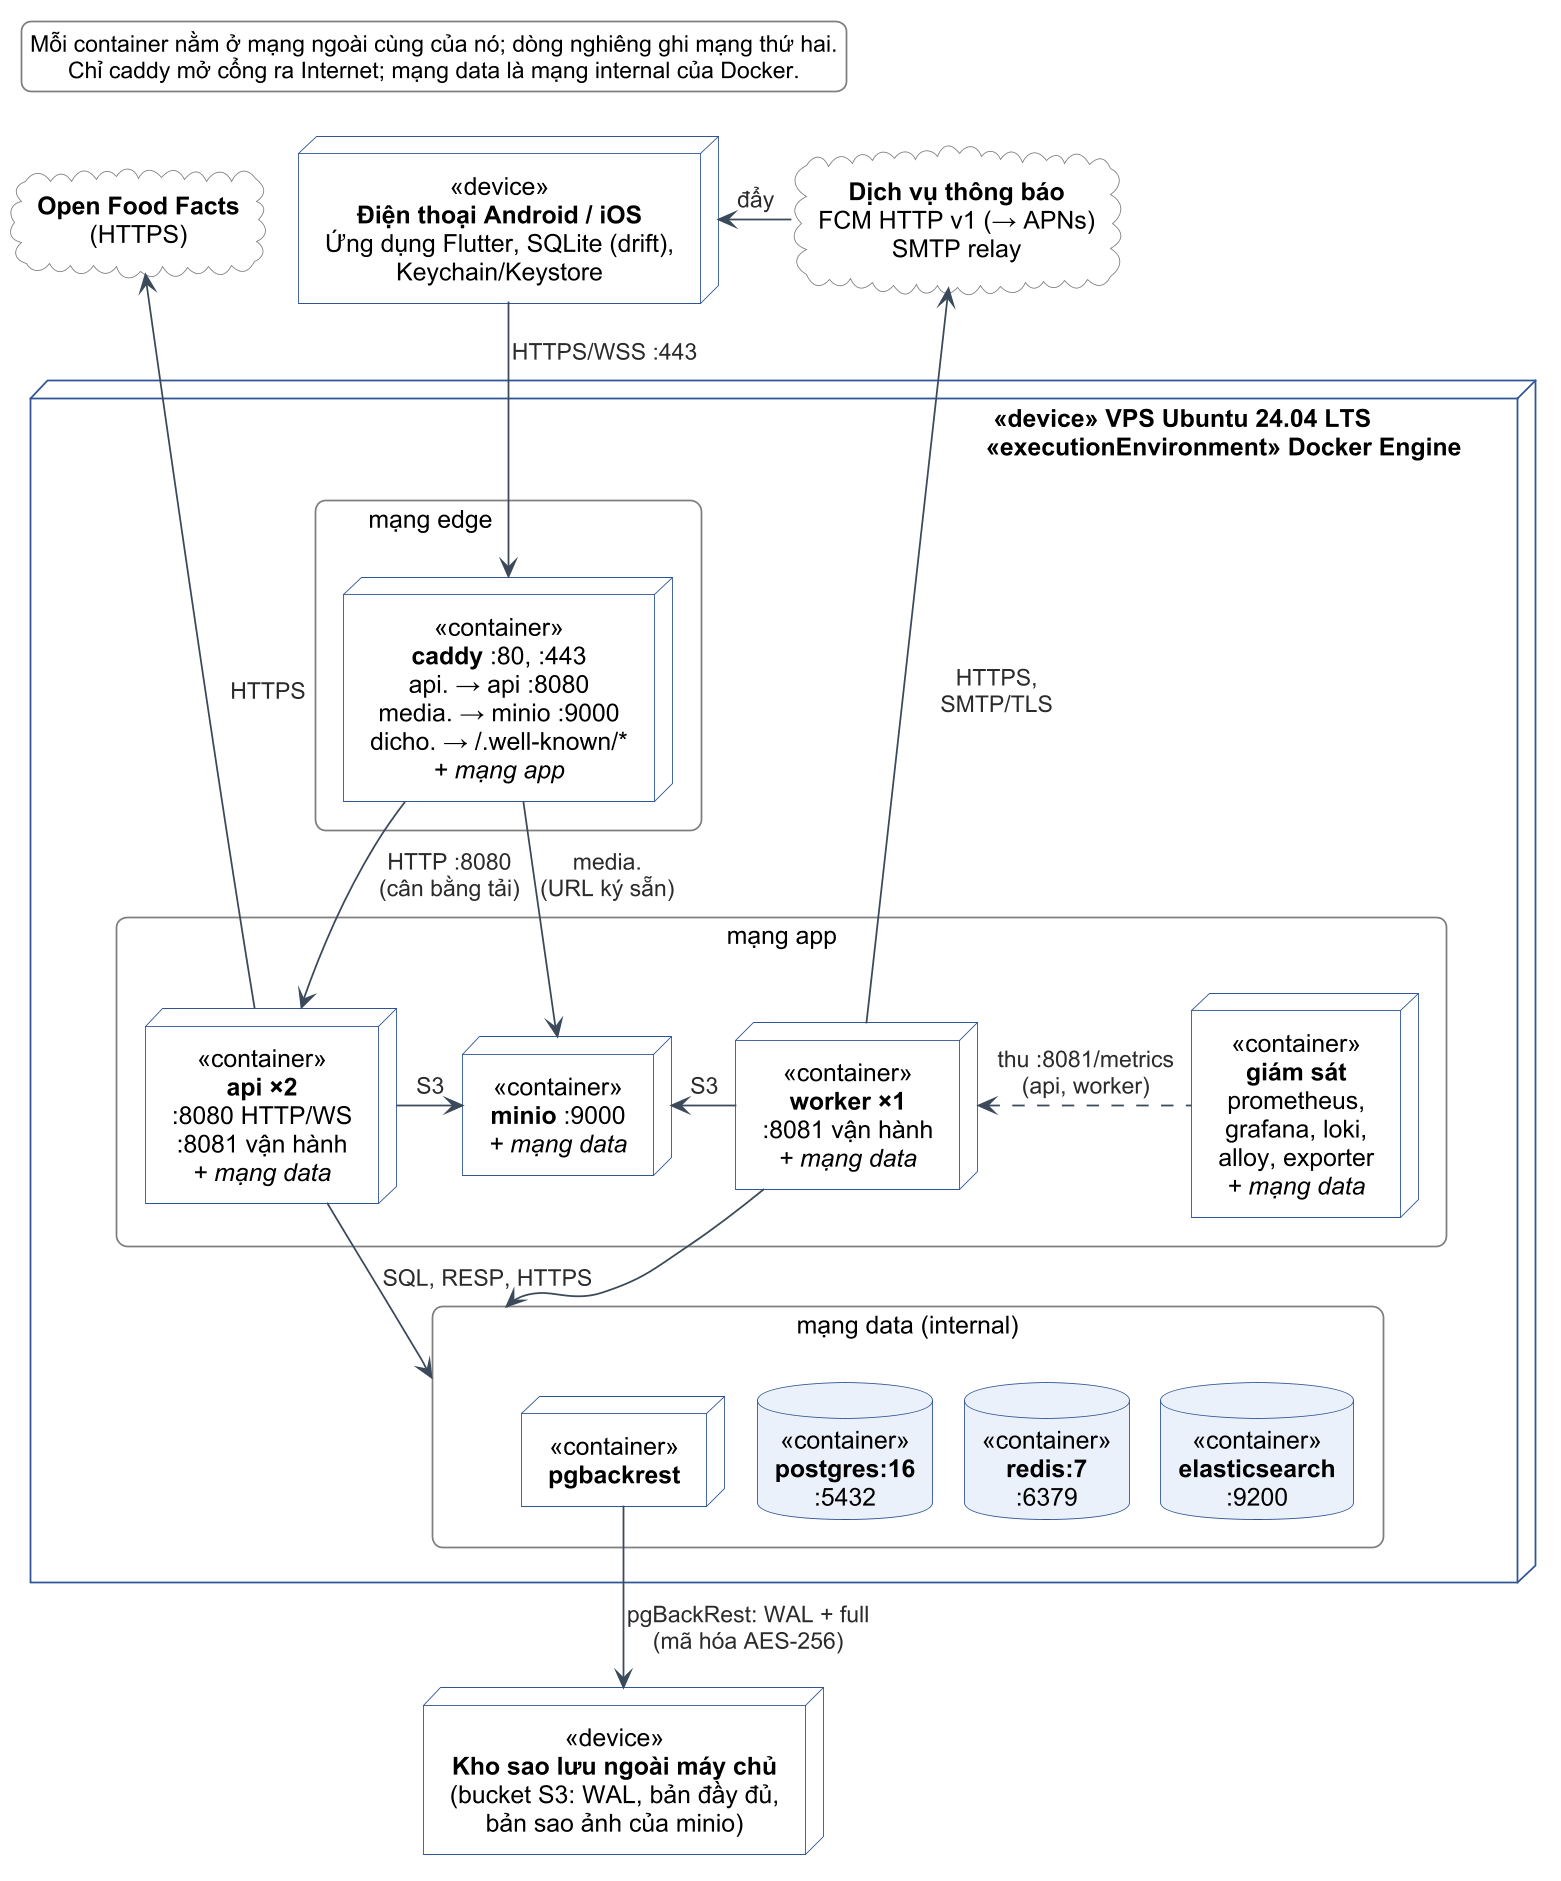

The diagram above was rendered by PlantUML. Its source (embedded in the PNG):
@startuml c3-26-trien-khai
!include _style-c3.iuml
skinparam nodesep 30
skinparam ranksep 56
skinparam defaultTextAlignment center
skinparam node {
  BackgroundColor #FFFFFF
  BorderColor #2F5597
}
skinparam database {
  BackgroundColor #EAF1FB
  BorderColor #2F5597
}
skinparam cloud {
  BackgroundColor #FFFFFF
  BorderColor #7F7F7F
}
skinparam rectangle {
  FontStyle normal
}
hide stereotype

cloud "**Open Food Facts**\n(HTTPS)" as OFF
node "<<device>>\n**Điện thoại Android / iOS**\nỨng dụng Flutter, SQLite (drift),\nKeychain/Keystore" as PHONE
cloud "**Dịch vụ thông báo**\nFCM HTTP v1 (→ APNs)\nSMTP relay" as NOTI

' Đệm chữ trắng đẩy tiêu đề sang phải để đường worker → dịch vụ thông báo không cắt qua chữ
node "<color:#FFFFFF>xxxxxxxxxxxxxxxxxxxxxxxxxxxxxxxxxxxxxxxxxxxxxxxxxxxxxxxxxxx</color><<device>> VPS Ubuntu 24.04 LTS\n<color:#FFFFFF>xxxxxxxxxxxxxxxxxxxxxxxxxxxxxxxxxxxxxxxxxxxxxxxxxxxxxxxxxxxxxxxxx</color><<executionEnvironment>> Docker Engine" as VPS {
  rectangle "mạng edge <color:#FCFCFC>xxxxxxxxxxxx</color>" as NEDGE #FCFCFC {
    node "<<container>>\n**caddy** :80, :443\napi. → api :8080\nmedia. → minio :9000\ndicho. → /.well-known/*\n<i>+ mạng app</i>" as CADDY
  }
  rectangle "mạng app" as NAPP #FCFCFC {
    node "<<container>>\n**api ×2**\n:8080 HTTP/WS\n:8081 vận hành\n<i>+ mạng data</i>" as API
    node "<<container>>\n**minio** :9000\n<i>+ mạng data</i>" as MINIO
    node "<<container>>\n**worker ×1**\n:8081 vận hành\n<i>+ mạng data</i>" as WK
    node "<<container>>\n**giám sát**\nprometheus,\ngrafana, loki,\nalloy, exporter\n<i>+ mạng data</i>" as MON
  }
  rectangle "mạng data (internal)" as NDATA #FCFCFC {
    node "<<container>>\n**pgbackrest**" as PGBR
    database "<<container>>\n**postgres:16**\n:5432" as PG
    database "<<container>>\n**redis:7**\n:6379" as RD
    database "<<container>>\n**elasticsearch**\n:9200" as ES
  }
}

node "<<device>>\n**Kho sao lưu ngoài máy chủ**\n(bucket S3: WAL, bản đầy đủ,\nbản sao ảnh của minio)" as BK

legend top left
  Mỗi container nằm ở mạng ngoài cùng của nó; dòng nghiêng ghi mạng thứ hai.
  Chỉ caddy mở cổng ra Internet; mạng data là mạng internal của Docker.
endlegend

OFF -[hidden]right- PHONE
PHONE -[hidden]right- NOTI
API -[hidden]right- MINIO
MINIO -[hidden]right- WK
PGBR -[hidden]right- PG
PG -[hidden]right- RD
RD -[hidden]right- ES

PHONE -down-> CADDY : HTTPS/WSS :443
CADDY -down-> API : HTTP :8080\n(cân bằng tải)
CADDY -down-> MINIO : media.\n(URL ký sẵn)
MON .left.> WK : thu :8081/metrics\n(api, worker)
API -up-> OFF : HTTPS
WK -up-> NOTI : HTTPS,\nSMTP/TLS
NOTI -left-> PHONE : đẩy
API -down-> NDATA : SQL, RESP, HTTPS
API -right-> MINIO : S3
WK -left-> MINIO : S3
WK -down-> NDATA
PGBR -down-> BK : pgBackRest: WAL + full\n(mã hóa AES-256)
@enduml